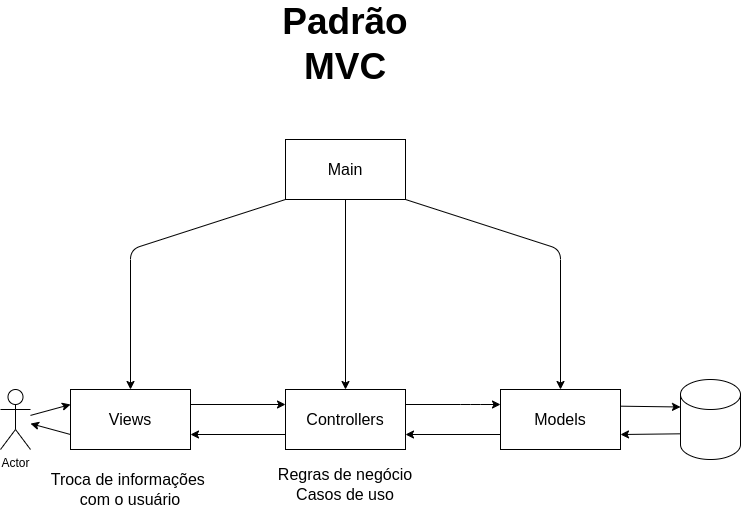

The diagram above was exported from draw.io. Its source (the exported page's mxGraphModel, read from the mxfile embedded in the PNG):
<mxGraphModel dx="1001" dy="764" grid="1" gridSize="10" guides="1" tooltips="1" connect="1" arrows="1" fold="1" page="1" pageScale="1" pageWidth="850" pageHeight="1100" math="0" shadow="0">
  <root>
    <mxCell id="0" />
    <mxCell id="1" parent="0" />
    <mxCell id="6" style="edgeStyle=none;html=1;exitX=0;exitY=1;exitDx=0;exitDy=0;" parent="1" source="2" target="3" edge="1">
      <mxGeometry relative="1" as="geometry">
        <Array as="points">
          <mxPoint x="200" y="310" />
        </Array>
      </mxGeometry>
    </mxCell>
    <mxCell id="7" style="edgeStyle=none;html=1;entryX=0.5;entryY=0;entryDx=0;entryDy=0;exitX=0.5;exitY=1;exitDx=0;exitDy=0;" parent="1" source="2" target="4" edge="1">
      <mxGeometry relative="1" as="geometry">
        <mxPoint x="560" y="360" as="sourcePoint" />
      </mxGeometry>
    </mxCell>
    <mxCell id="8" style="edgeStyle=none;html=1;exitX=1;exitY=1;exitDx=0;exitDy=0;entryX=0.5;entryY=0;entryDx=0;entryDy=0;" parent="1" source="2" target="5" edge="1">
      <mxGeometry relative="1" as="geometry">
        <Array as="points">
          <mxPoint x="630" y="310" />
        </Array>
      </mxGeometry>
    </mxCell>
    <mxCell id="2" value="" style="rounded=0;whiteSpace=wrap;html=1;" parent="1" vertex="1">
      <mxGeometry x="355" y="200" width="120" height="60" as="geometry" />
    </mxCell>
    <mxCell id="9" style="edgeStyle=none;html=1;exitX=1;exitY=0.25;exitDx=0;exitDy=0;entryX=0;entryY=0.25;entryDx=0;entryDy=0;" parent="1" source="3" target="4" edge="1">
      <mxGeometry relative="1" as="geometry" />
    </mxCell>
    <mxCell id="23" style="edgeStyle=none;html=1;exitX=0;exitY=0.75;exitDx=0;exitDy=0;" parent="1" source="3" target="17" edge="1">
      <mxGeometry relative="1" as="geometry" />
    </mxCell>
    <mxCell id="3" value="" style="rounded=0;whiteSpace=wrap;html=1;" parent="1" vertex="1">
      <mxGeometry x="140" y="450" width="120" height="60" as="geometry" />
    </mxCell>
    <mxCell id="10" style="edgeStyle=none;html=1;entryX=1;entryY=0.75;entryDx=0;entryDy=0;exitX=0;exitY=0.75;exitDx=0;exitDy=0;" parent="1" source="4" target="3" edge="1">
      <mxGeometry relative="1" as="geometry">
        <Array as="points" />
      </mxGeometry>
    </mxCell>
    <mxCell id="11" style="edgeStyle=none;html=1;entryX=0;entryY=0.25;entryDx=0;entryDy=0;exitX=1;exitY=0.25;exitDx=0;exitDy=0;" parent="1" source="4" target="5" edge="1">
      <mxGeometry relative="1" as="geometry">
        <Array as="points">
          <mxPoint x="540" y="465" />
        </Array>
      </mxGeometry>
    </mxCell>
    <mxCell id="4" value="" style="rounded=0;whiteSpace=wrap;html=1;" parent="1" vertex="1">
      <mxGeometry x="355" y="450" width="120" height="60" as="geometry" />
    </mxCell>
    <mxCell id="12" style="edgeStyle=none;html=1;entryX=1;entryY=0.75;entryDx=0;entryDy=0;exitX=0;exitY=0.75;exitDx=0;exitDy=0;" parent="1" source="5" target="4" edge="1">
      <mxGeometry relative="1" as="geometry" />
    </mxCell>
    <mxCell id="21" style="edgeStyle=none;html=1;entryX=0;entryY=0;entryDx=0;entryDy=27.5;entryPerimeter=0;exitX=1.001;exitY=0.278;exitDx=0;exitDy=0;exitPerimeter=0;" parent="1" source="5" target="20" edge="1">
      <mxGeometry relative="1" as="geometry" />
    </mxCell>
    <mxCell id="5" value="" style="rounded=0;whiteSpace=wrap;html=1;" parent="1" vertex="1">
      <mxGeometry x="570" y="450" width="120" height="60" as="geometry" />
    </mxCell>
    <mxCell id="13" value="Main" style="text;html=1;strokeColor=none;fillColor=none;align=center;verticalAlign=middle;whiteSpace=wrap;rounded=0;fontSize=16;" parent="1" vertex="1">
      <mxGeometry x="385" y="215" width="60" height="30" as="geometry" />
    </mxCell>
    <mxCell id="14" value="Views" style="text;html=1;strokeColor=none;fillColor=none;align=center;verticalAlign=middle;whiteSpace=wrap;rounded=0;fontSize=16;" parent="1" vertex="1">
      <mxGeometry x="170" y="465" width="60" height="30" as="geometry" />
    </mxCell>
    <mxCell id="15" value="Controllers" style="text;html=1;strokeColor=none;fillColor=none;align=center;verticalAlign=middle;whiteSpace=wrap;rounded=0;fontSize=16;" parent="1" vertex="1">
      <mxGeometry x="385" y="465" width="60" height="30" as="geometry" />
    </mxCell>
    <mxCell id="16" value="Models" style="text;html=1;strokeColor=none;fillColor=none;align=center;verticalAlign=middle;whiteSpace=wrap;rounded=0;fontSize=16;" parent="1" vertex="1">
      <mxGeometry x="600" y="465" width="60" height="30" as="geometry" />
    </mxCell>
    <mxCell id="18" style="edgeStyle=none;html=1;entryX=0;entryY=0.25;entryDx=0;entryDy=0;" parent="1" source="17" target="3" edge="1">
      <mxGeometry relative="1" as="geometry" />
    </mxCell>
    <mxCell id="17" value="Actor" style="shape=umlActor;verticalLabelPosition=bottom;verticalAlign=top;html=1;outlineConnect=0;" parent="1" vertex="1">
      <mxGeometry x="70" y="450" width="30" height="60" as="geometry" />
    </mxCell>
    <mxCell id="22" style="edgeStyle=none;html=1;entryX=1;entryY=0.75;entryDx=0;entryDy=0;exitX=-0.009;exitY=0.679;exitDx=0;exitDy=0;exitPerimeter=0;" parent="1" source="20" target="5" edge="1">
      <mxGeometry relative="1" as="geometry" />
    </mxCell>
    <mxCell id="20" value="" style="shape=cylinder3;whiteSpace=wrap;html=1;boundedLbl=1;backgroundOutline=1;size=15;" parent="1" vertex="1">
      <mxGeometry x="750" y="440" width="60" height="80" as="geometry" />
    </mxCell>
    <mxCell id="24" value="Padrão MVC" style="text;html=1;strokeColor=none;fillColor=none;align=center;verticalAlign=middle;whiteSpace=wrap;rounded=0;fontSize=37;fontStyle=1" parent="1" vertex="1">
      <mxGeometry x="385" y="90" width="60" height="30" as="geometry" />
    </mxCell>
    <mxCell id="25" value="Troca de informações&amp;nbsp;&lt;br&gt;com o usuário" style="text;html=1;strokeColor=none;fillColor=none;align=center;verticalAlign=middle;whiteSpace=wrap;rounded=0;fontSize=16;" vertex="1" parent="1">
      <mxGeometry x="115" y="535" width="170" height="30" as="geometry" />
    </mxCell>
    <mxCell id="27" value="Regras de negócio&lt;br&gt;Casos de uso" style="text;html=1;strokeColor=none;fillColor=none;align=center;verticalAlign=middle;whiteSpace=wrap;rounded=0;fontSize=16;" vertex="1" parent="1">
      <mxGeometry x="330" y="530" width="170" height="30" as="geometry" />
    </mxCell>
  </root>
</mxGraphModel>